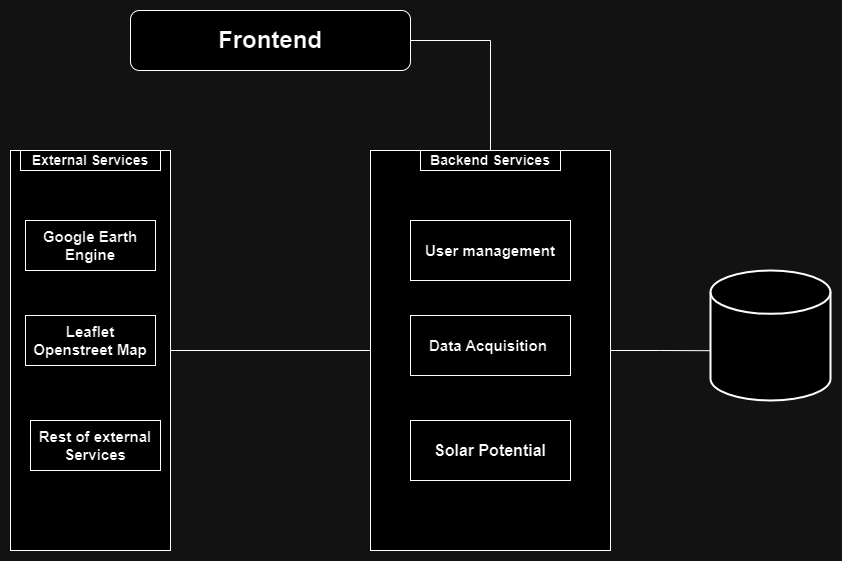

The diagram above was exported from draw.io. Its source (the exported page's mxGraphModel, read from the mxfile embedded in the PNG):
<mxGraphModel dx="1221" dy="689" grid="1" gridSize="10" guides="1" tooltips="1" connect="1" arrows="1" fold="1" page="1" pageScale="1" pageWidth="827" pageHeight="1169" math="0" shadow="0">
  <root>
    <mxCell id="0" />
    <mxCell id="1" parent="0" />
    <mxCell id="HFETgKgEOf-QZuNg28Sp-19" style="edgeStyle=orthogonalEdgeStyle;rounded=0;orthogonalLoop=1;jettySize=auto;html=1;entryX=1;entryY=0.5;entryDx=0;entryDy=0;fontSize=16;endArrow=none;endFill=0;" edge="1" parent="1" source="HFETgKgEOf-QZuNg28Sp-9" target="HFETgKgEOf-QZuNg28Sp-11">
      <mxGeometry relative="1" as="geometry" />
    </mxCell>
    <mxCell id="HFETgKgEOf-QZuNg28Sp-9" value="S" style="rounded=0;whiteSpace=wrap;html=1;" vertex="1" parent="1">
      <mxGeometry x="520" y="360" width="240" height="400" as="geometry" />
    </mxCell>
    <mxCell id="HFETgKgEOf-QZuNg28Sp-18" style="edgeStyle=orthogonalEdgeStyle;rounded=0;orthogonalLoop=1;jettySize=auto;html=1;entryX=0.5;entryY=0;entryDx=0;entryDy=0;verticalAlign=middle;horizontal=1;fontSize=16;endArrow=none;endFill=0;" edge="1" parent="1" source="HFETgKgEOf-QZuNg28Sp-1" target="HFETgKgEOf-QZuNg28Sp-10">
      <mxGeometry relative="1" as="geometry" />
    </mxCell>
    <mxCell id="HFETgKgEOf-QZuNg28Sp-1" value="&lt;b&gt;&lt;font style=&quot;font-size: 24px;&quot;&gt;Frontend&lt;/font&gt;&lt;/b&gt;" style="rounded=1;whiteSpace=wrap;html=1;" vertex="1" parent="1">
      <mxGeometry x="280" y="220" width="280" height="60" as="geometry" />
    </mxCell>
    <mxCell id="HFETgKgEOf-QZuNg28Sp-2" value="&lt;font style=&quot;font-size: 15px;&quot;&gt;&lt;b&gt;User management&lt;/b&gt;&lt;/font&gt;" style="rounded=0;whiteSpace=wrap;html=1;" vertex="1" parent="1">
      <mxGeometry x="560" y="430" width="160" height="60" as="geometry" />
    </mxCell>
    <mxCell id="HFETgKgEOf-QZuNg28Sp-5" value="&lt;b style=&quot;font-size: 15px;&quot;&gt;Data&amp;nbsp;Acquisition&amp;nbsp;&lt;/b&gt;" style="rounded=0;whiteSpace=wrap;html=1;" vertex="1" parent="1">
      <mxGeometry x="560" y="525" width="160" height="60" as="geometry" />
    </mxCell>
    <mxCell id="HFETgKgEOf-QZuNg28Sp-6" value="&lt;font style=&quot;font-size: 16px;&quot;&gt;&lt;b&gt;Solar Potential&lt;/b&gt;&lt;/font&gt;" style="rounded=0;whiteSpace=wrap;html=1;" vertex="1" parent="1">
      <mxGeometry x="560" y="630" width="160" height="60" as="geometry" />
    </mxCell>
    <mxCell id="HFETgKgEOf-QZuNg28Sp-10" value="&lt;b&gt;&lt;font style=&quot;font-size: 14px;&quot;&gt;Backend Services&lt;/font&gt;&lt;/b&gt;" style="rounded=0;whiteSpace=wrap;html=1;" vertex="1" parent="1">
      <mxGeometry x="570" y="360" width="140" height="20" as="geometry" />
    </mxCell>
    <mxCell id="HFETgKgEOf-QZuNg28Sp-11" value="" style="rounded=0;whiteSpace=wrap;html=1;" vertex="1" parent="1">
      <mxGeometry x="160" y="360" width="160" height="400" as="geometry" />
    </mxCell>
    <mxCell id="HFETgKgEOf-QZuNg28Sp-12" value="&lt;b&gt;&lt;font style=&quot;font-size: 14px;&quot;&gt;External Services&lt;/font&gt;&lt;/b&gt;" style="rounded=0;whiteSpace=wrap;html=1;" vertex="1" parent="1">
      <mxGeometry x="170" y="360" width="140" height="20" as="geometry" />
    </mxCell>
    <mxCell id="HFETgKgEOf-QZuNg28Sp-13" value="&lt;font style=&quot;font-size: 15px;&quot;&gt;&lt;b&gt;Google Earth Engine&lt;/b&gt;&lt;/font&gt;" style="rounded=0;whiteSpace=wrap;html=1;" vertex="1" parent="1">
      <mxGeometry x="175" y="430" width="130" height="50" as="geometry" />
    </mxCell>
    <mxCell id="HFETgKgEOf-QZuNg28Sp-15" value="&lt;span style=&quot;font-size: 15px;&quot;&gt;&lt;b&gt;Leaflet Openstreet Map&lt;/b&gt;&lt;/span&gt;" style="rounded=0;whiteSpace=wrap;html=1;" vertex="1" parent="1">
      <mxGeometry x="175" y="525" width="130" height="50" as="geometry" />
    </mxCell>
    <mxCell id="HFETgKgEOf-QZuNg28Sp-16" value="&lt;span style=&quot;font-size: 15px;&quot;&gt;&lt;b&gt;Rest of external Services&lt;/b&gt;&lt;/span&gt;" style="rounded=0;whiteSpace=wrap;html=1;" vertex="1" parent="1">
      <mxGeometry x="180" y="630" width="130" height="50" as="geometry" />
    </mxCell>
    <mxCell id="HFETgKgEOf-QZuNg28Sp-17" value="" style="strokeWidth=2;html=1;shape=mxgraph.flowchart.database;whiteSpace=wrap;" vertex="1" parent="1">
      <mxGeometry x="860" y="480" width="120" height="130" as="geometry" />
    </mxCell>
    <mxCell id="HFETgKgEOf-QZuNg28Sp-20" style="edgeStyle=orthogonalEdgeStyle;rounded=0;orthogonalLoop=1;jettySize=auto;html=1;entryX=-0.003;entryY=0.617;entryDx=0;entryDy=0;entryPerimeter=0;endArrow=none;endFill=0;fontSize=16;" edge="1" parent="1" source="HFETgKgEOf-QZuNg28Sp-9" target="HFETgKgEOf-QZuNg28Sp-17">
      <mxGeometry relative="1" as="geometry" />
    </mxCell>
  </root>
</mxGraphModel>